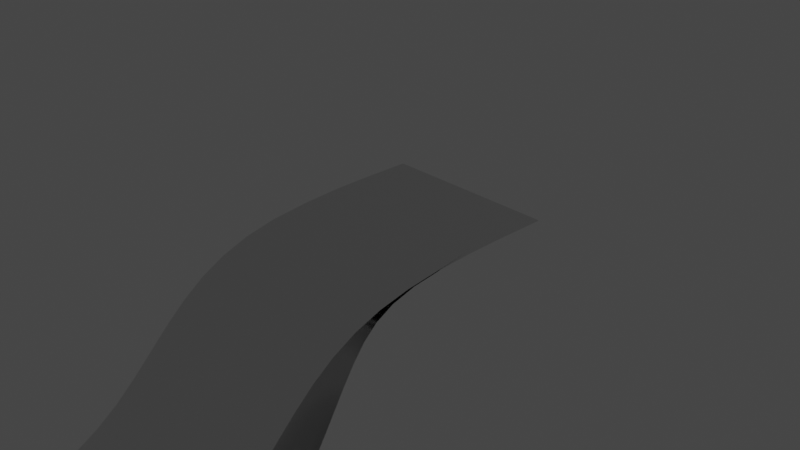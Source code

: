 # Source: hard-surfaces.blend  (saved by Blender 3.3.6; exported with 4.5.12 LTS)
import bpy
from mathutils import Matrix  # noqa: F401  (used for matrix-valued properties, if any)

bpy.ops.wm.read_factory_settings(use_empty=True)
scene = bpy.context.scene
scene.name = 'Scene'

# ---- collections
col_collection = bpy.data.collections.new('Collection'); scene.collection.children.link(col_collection)
col_export = bpy.data.collections.new('Export'); scene.collection.children.link(col_export)

# ---- materials (node trees are filled in below, after node groups)
mat_material1 = bpy.data.materials.new('Material1')
mat_material1.alpha_threshold = 0.0
mat_material1.use_transparent_shadow = False
mat_material1.roughness = 0.5
mat_material1.line_color = (0.0, 0.0, 0.0, 1.0)

# ---- material node trees
mat_material1.use_nodes = True; mat_material1.node_tree.nodes.clear()
_N = mat_material1.node_tree.nodes; _L = mat_material1.node_tree.links
n0 = _N.new('ShaderNodeOutputMaterial'); n0.name = 'Material Output'; n0.location = (300, 300)
n1 = _N.new('ShaderNodeBsdfPrincipled'); n1.name = 'Principled BSDF'; n1.location = (10, 300)
n1.distribution = 'GGX'
n1.subsurface_method = 'RANDOM_WALK_SKIN'
n1.inputs[1].default_value = 1.0
n1.inputs[2].default_value = 0.1
n1.inputs[3].default_value = 1.45
n1.inputs[13].default_value = 1.0
n1.inputs[27].default_value = (0.0, 0.0, 0.0, 1.0)
n1.inputs[28].default_value = 1.0
_L.new(n1.outputs[0], n0.inputs[0])
n0.is_active_output = True

# ---- world
world_world = bpy.data.worlds.new('World'); scene.world = world_world
world_world.use_nodes = True; world_world.node_tree.nodes.clear()
_N = world_world.node_tree.nodes; _L = world_world.node_tree.links
n0 = _N.new('ShaderNodeOutputWorld'); n0.name = 'World Output'; n0.location = (300, 300)
n1 = _N.new('ShaderNodeBackground'); n1.name = 'Background'; n1.location = (10, 300)
n1.inputs[0].default_value = (0.05088, 0.05088, 0.05088, 1.0)
_L.new(n1.outputs[0], n0.inputs[0])
n0.is_active_output = True
world_world.color = (0.05088, 0.05088, 0.05088)
world_world.use_sun_shadow = False
world_world.sun_shadow_jitter_overblur = 0.0

# ---- cameras
cam_camera = bpy.data.cameras.new('Camera')
cam_camera.clip_end = 100.0
cam_camera.ortho_scale = 7.314

# ---- lights
light_light = bpy.data.lights.new('Light', 'POINT')
light_light.transmission_factor = 0.0
light_light.energy = 1000.0
light_light.shadow_soft_size = 0.1
light_light.shadow_maximum_resolution = 0.006
light_light.use_absolute_resolution = True

# ---- meshes
me_plane_002 = bpy.data.meshes.new('Plane.002')
me_plane_002.from_pydata([(-1.0, -1.0, 0.0), (1.0, -1.0, 0.0), (-1.0, 1.0, 0.0), (1.0, 1.0, 0.0), (-1.0, -2.0, -0.5), (1.0, -2.0, -0.5), (-1.0, -2.8, -1.5), (1.0, -2.8, -1.5), (-1.0, -3.8, -2.0), (1.0, -3.8, -2.0), (-1.0, -4.8, -2.0), (1.0, -4.8, -2.0)], [], [(0, 1, 3, 2), (1, 0, 4, 5), (5, 4, 6, 7), (7, 6, 8, 9), (9, 8, 10, 11)])
me_plane_002.polygons.foreach_set('use_smooth', [True] * 5)
_uv = me_plane_002.uv_layers.new(name='UVMap')
_uv.uv.foreach_set('vector', [0.0, 0.0, 1.0, 0.0, 1.0, 1.0, 0.0, 1.0, 1.0, 0.0, 0.0, 0.0, 0.0, 0.0, 1.0, 0.0, 1.0, 0.0, 0.0, 0.0, 0.0, 0.0, 1.0, 0.0, 1.0, 0.0, 0.0, 0.0, 0.0, 0.0, 1.0, 0.0, 1.0, 0.0, 0.0, 0.0, 0.0, 0.0, 1.0, 0.0])
me_plane_002.materials.append(mat_material1)
me_plane_002.update()
me_plane_004 = bpy.data.meshes.new('Plane.004')
me_plane_004.from_pydata([(-1.0, -1.0, 0.0), (1.0, -1.0, 0.0), (-1.0, 1.0, 0.0), (1.0, 1.0, 0.0), (-1.0, -1.5, -0.5), (1.0, -1.5, -0.5), (-1.0, -2.0, -1.5), (1.0, -2.0, -1.5), (-1.0, -2.5, -2.0), (1.0, -2.5, -2.0), (-1.0, -4.0, -2.0), (1.0, -4.0, -2.0), (1.0, -3.975, -2.0), (-1.0, -3.975, -2.0), (0.9736, -1.0, 0.0), (0.9736, 1.0, 0.0), (0.9736, -1.5, -0.5), (0.9736, -2.0, -1.5), (0.9736, -2.5, -2.0), (0.9736, -4.0, -2.0), (0.9736, -3.975, -2.0), (-1.0, 0.9826, 0.0), (1.0, 0.9826, 0.0), (0.9736, 0.9826, 0.0), (-0.9762, 1.0, 0.0), (-0.9762, -1.0, 0.0), (-0.9762, -1.5, -0.5), (-0.9762, -2.0, -1.5), (-0.9762, -2.5, -2.0), (-0.9762, -4.0, -2.0), (-0.9762, -3.975, -2.0), (-0.9762, 0.9826, 0.0)], [], [(23, 22, 3, 15), (25, 0, 4, 26), (26, 4, 6, 27), (27, 6, 8, 28), (30, 13, 10, 29), (28, 8, 13, 30), (9, 18, 20, 12), (12, 20, 19, 11), (7, 17, 18, 9), (5, 16, 17, 7), (1, 14, 16, 5), (31, 23, 15, 24), (25, 14, 23, 31), (14, 1, 22, 23), (0, 25, 31, 21), (21, 31, 24, 2), (18, 28, 30, 20), (20, 30, 29, 19), (17, 27, 28, 18), (16, 26, 27, 17), (14, 25, 26, 16)])
me_plane_004.polygons.foreach_set('use_smooth', [True] * 21)
_uv = me_plane_004.uv_layers.new(name='UVMap')
_uv.uv.foreach_set('vector', [0.9814, 0.9913, 1.0, 0.9913, 1.0, 1.0, 0.9814, 1.0, 0.0119, 0.0, 0.0, 0.0, 0.0, 0.0, 0.0119, 0.0, 0.0119, 0.0, 0.0, 0.0, 0.0, 0.0, 0.0119, 0.0, 0.0119, 0.0, 0.0, 0.0, 0.0, 0.0, 0.0119, 0.0, 0.0119, 0.0, 0.0, 0.0, 0.0, 0.0, 0.0119, 0.0, 0.0119, 0.0, 0.0, 0.0, 0.0, 0.0, 0.0119, 0.0, 1.0, 0.0, 0.9814, 0.0, 0.9814, 0.0, 1.0, 0.0, 1.0, 0.0, 0.9814, 0.0, 0.9814, 0.0, 1.0, 0.0, 1.0, 0.0, 0.9814, 0.0, 0.9814, 0.0, 1.0, 0.0, 1.0, 0.0, 0.9814, 0.0, 0.9814, 0.0, 1.0, 0.0, 1.0, 0.0, 0.9814, 0.0, 0.9814, 0.0, 1.0, 0.0, 0.0119, 0.9913, 0.9814, 0.9913, 0.9814, 1.0, 0.0119, 1.0, 0.0119, 0.0, 0.9814, 0.0, 0.9814, 0.9913, 0.0119, 0.9913, 0.9814, 0.0, 1.0, 0.0, 1.0, 0.9913, 0.9814, 0.9913, 0.0, 0.0, 0.0119, 0.0, 0.0119, 0.9913, 0.0, 0.9913, 0.0, 0.9913, 0.0119, 0.9913, 0.0119, 1.0, 0.0, 1.0, 0.9814, 0.0, 0.0119, 0.0, 0.0119, 0.0, 0.9814, 0.0, 0.9814, 0.0, 0.0119, 0.0, 0.0119, 0.0, 0.9814, 0.0, 0.9814, 0.0, 0.0119, 0.0, 0.0119, 0.0, 0.9814, 0.0, 0.9814, 0.0, 0.0119, 0.0, 0.0119, 0.0, 0.9814, 0.0, 0.9814, 0.0, 0.0119, 0.0, 0.0119, 0.0, 0.9814, 0.0])
me_plane_004.materials.append(mat_material1)
me_plane_004.update()

# ---- objects
ob_light = bpy.data.objects.new('light', light_light)
ob_camera = bpy.data.objects.new('camera', cam_camera)
ob_render_origin = bpy.data.objects.new('Render Origin', None)
ob_1 = bpy.data.objects.new('1', me_plane_002)
ob_2 = bpy.data.objects.new('2', me_plane_004)

# ---- transforms, parenting, visibility, modifiers, constraints
ob_light.parent = ob_render_origin
ob_light.location = (5.396, -3.612, 5.904)
ob_light.rotation_euler = (0.6503, 0.05522, 1.866)
ob_light.lock_rotations_4d = False
ob_light.empty_display_type = 'ARROWS'
ob_light.color = (0.0, 0.0, 0.0, 0.0)
ob_light.lineart.crease_threshold = 0.0
ob_camera.parent = ob_render_origin
ob_camera.location = (7.359, -6.926, 4.958)
ob_camera.rotation_euler = (1.109, 0.0, 0.8149)
ob_camera.lock_rotations_4d = False
ob_camera.empty_display_type = 'ARROWS'
ob_camera.color = (0.0, 0.0, 0.0, 0.0)
ob_camera.display_type = 'WIRE'
ob_camera.lineart.crease_threshold = 0.0
ob_render_origin.location = (0.0, 0.0, 0.0)
ob_1.location = (0.0, 0.0, 0.0)
_m = ob_1.modifiers.new('Subdivision', 'SUBSURF')
_m.levels = 2
ob_2.location = (0.0, 0.0, 0.0)
_m = ob_2.modifiers.new('Subdivision', 'SUBSURF')
_m.levels = 2

# ---- collection membership
col_collection.objects.link(ob_light)
col_collection.objects.link(ob_camera)
col_collection.objects.link(ob_render_origin)
col_collection.objects.link(ob_1)
col_collection.objects.link(ob_2)

# ---- scene / render settings (as saved in the file)
scene.camera = ob_camera
scene.frame_start = 1; scene.frame_end = 250; scene.frame_set(1)
scene.render.engine = 'BLENDER_EEVEE_NEXT'
scene.cycles.sampling_pattern = 'TABULATED_SOBOL'
scene.cycles.use_light_tree = False
scene.eevee.use_gtao = True
scene.view_settings.view_transform = 'Filmic'
bpy.context.view_layer.update()
